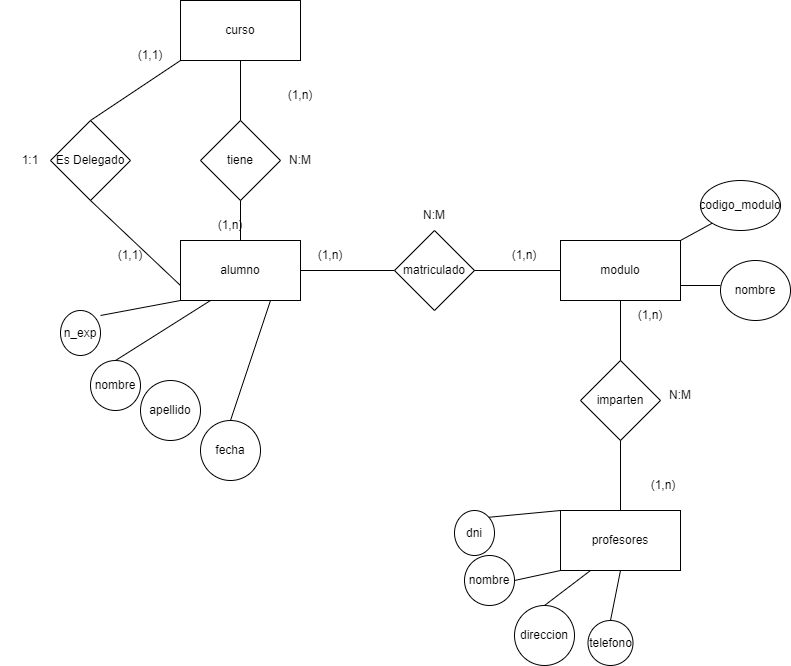

The diagram above was exported from draw.io. Its source (the exported page's mxGraphModel, read from the mxfile embedded in the PNG):
<mxGraphModel dx="1072" dy="1732" grid="1" gridSize="10" guides="1" tooltips="1" connect="1" arrows="1" fold="1" page="1" pageScale="1" pageWidth="827" pageHeight="1169" math="0" shadow="0">
  <root>
    <mxCell id="0" />
    <mxCell id="1" parent="0" />
    <mxCell id="WHiWc7s1eELvKElUrXa4-17" value="alumno" style="rounded=0;whiteSpace=wrap;html=1;" parent="1" vertex="1">
      <mxGeometry x="200" y="-910" width="120" height="60" as="geometry" />
    </mxCell>
    <mxCell id="WHiWc7s1eELvKElUrXa4-18" value="modulo" style="rounded=0;whiteSpace=wrap;html=1;" parent="1" vertex="1">
      <mxGeometry x="580" y="-910" width="120" height="60" as="geometry" />
    </mxCell>
    <mxCell id="WHiWc7s1eELvKElUrXa4-19" value="matriculado" style="rhombus;whiteSpace=wrap;html=1;" parent="1" vertex="1">
      <mxGeometry x="414" y="-920" width="80" height="80" as="geometry" />
    </mxCell>
    <mxCell id="WHiWc7s1eELvKElUrXa4-20" value="" style="endArrow=none;html=1;rounded=0;exitX=1;exitY=0.5;exitDx=0;exitDy=0;entryX=0;entryY=0.5;entryDx=0;entryDy=0;" parent="1" source="WHiWc7s1eELvKElUrXa4-17" target="WHiWc7s1eELvKElUrXa4-19" edge="1">
      <mxGeometry width="50" height="50" relative="1" as="geometry">
        <mxPoint x="450" y="-650" as="sourcePoint" />
        <mxPoint x="500" y="-700" as="targetPoint" />
        <Array as="points" />
      </mxGeometry>
    </mxCell>
    <mxCell id="WHiWc7s1eELvKElUrXa4-23" value="nombre" style="ellipse;whiteSpace=wrap;html=1;" parent="1" vertex="1">
      <mxGeometry x="110" y="-790" width="50" height="50" as="geometry" />
    </mxCell>
    <mxCell id="WHiWc7s1eELvKElUrXa4-25" value="" style="endArrow=none;html=1;rounded=0;exitX=1;exitY=0.5;exitDx=0;exitDy=0;entryX=0;entryY=0.5;entryDx=0;entryDy=0;" parent="1" source="WHiWc7s1eELvKElUrXa4-19" target="WHiWc7s1eELvKElUrXa4-18" edge="1">
      <mxGeometry width="50" height="50" relative="1" as="geometry">
        <mxPoint x="450" y="-650" as="sourcePoint" />
        <mxPoint x="540" y="-790" as="targetPoint" />
      </mxGeometry>
    </mxCell>
    <mxCell id="WHiWc7s1eELvKElUrXa4-27" value="" style="endArrow=none;html=1;rounded=0;exitX=0.25;exitY=1;exitDx=0;exitDy=0;entryX=0.5;entryY=0;entryDx=0;entryDy=0;" parent="1" source="WHiWc7s1eELvKElUrXa4-17" target="WHiWc7s1eELvKElUrXa4-23" edge="1">
      <mxGeometry width="50" height="50" relative="1" as="geometry">
        <mxPoint x="450" y="-650" as="sourcePoint" />
        <mxPoint x="500" y="-700" as="targetPoint" />
      </mxGeometry>
    </mxCell>
    <mxCell id="WHiWc7s1eELvKElUrXa4-33" value="n_exp" style="ellipse;whiteSpace=wrap;html=1;" parent="1" vertex="1">
      <mxGeometry x="80" y="-840" width="40" height="45" as="geometry" />
    </mxCell>
    <mxCell id="WHiWc7s1eELvKElUrXa4-34" value="fecha" style="ellipse;whiteSpace=wrap;html=1;aspect=fixed;" parent="1" vertex="1">
      <mxGeometry x="220" y="-730" width="60" height="60" as="geometry" />
    </mxCell>
    <mxCell id="WHiWc7s1eELvKElUrXa4-36" value="" style="endArrow=none;html=1;rounded=0;entryX=0;entryY=1;entryDx=0;entryDy=0;exitX=0.5;exitY=0;exitDx=0;exitDy=0;" parent="1" target="WHiWc7s1eELvKElUrXa4-17" edge="1">
      <mxGeometry width="50" height="50" relative="1" as="geometry">
        <mxPoint x="120" y="-835" as="sourcePoint" />
        <mxPoint x="370" y="-610" as="targetPoint" />
      </mxGeometry>
    </mxCell>
    <mxCell id="WHiWc7s1eELvKElUrXa4-37" value="" style="endArrow=none;html=1;rounded=0;entryX=0.75;entryY=1;entryDx=0;entryDy=0;exitX=0.5;exitY=0;exitDx=0;exitDy=0;" parent="1" source="WHiWc7s1eELvKElUrXa4-34" target="WHiWc7s1eELvKElUrXa4-17" edge="1">
      <mxGeometry width="50" height="50" relative="1" as="geometry">
        <mxPoint x="320" y="-560" as="sourcePoint" />
        <mxPoint x="370" y="-610" as="targetPoint" />
      </mxGeometry>
    </mxCell>
    <mxCell id="WHiWc7s1eELvKElUrXa4-61" value="profesores" style="rounded=0;whiteSpace=wrap;html=1;" parent="1" vertex="1">
      <mxGeometry x="580" y="-640" width="120" height="60" as="geometry" />
    </mxCell>
    <mxCell id="WHiWc7s1eELvKElUrXa4-62" value="imparten" style="rhombus;whiteSpace=wrap;html=1;" parent="1" vertex="1">
      <mxGeometry x="600" y="-790" width="80" height="80" as="geometry" />
    </mxCell>
    <mxCell id="WHiWc7s1eELvKElUrXa4-63" value="" style="endArrow=none;html=1;rounded=0;entryX=0.5;entryY=0;entryDx=0;entryDy=0;exitX=0.5;exitY=1;exitDx=0;exitDy=0;" parent="1" source="WHiWc7s1eELvKElUrXa4-62" target="WHiWc7s1eELvKElUrXa4-61" edge="1">
      <mxGeometry width="50" height="50" relative="1" as="geometry">
        <mxPoint x="680" y="-650" as="sourcePoint" />
        <mxPoint x="730" y="-700" as="targetPoint" />
      </mxGeometry>
    </mxCell>
    <mxCell id="WHiWc7s1eELvKElUrXa4-65" value="" style="endArrow=none;html=1;rounded=0;entryX=0.5;entryY=0;entryDx=0;entryDy=0;exitX=0.5;exitY=1;exitDx=0;exitDy=0;" parent="1" source="WHiWc7s1eELvKElUrXa4-18" target="WHiWc7s1eELvKElUrXa4-62" edge="1">
      <mxGeometry width="50" height="50" relative="1" as="geometry">
        <mxPoint x="550" y="-800" as="sourcePoint" />
        <mxPoint x="530" y="-970" as="targetPoint" />
      </mxGeometry>
    </mxCell>
    <mxCell id="WHiWc7s1eELvKElUrXa4-75" value="tiene" style="rhombus;whiteSpace=wrap;html=1;" parent="1" vertex="1">
      <mxGeometry x="220" y="-1030" width="80" height="80" as="geometry" />
    </mxCell>
    <mxCell id="WHiWc7s1eELvKElUrXa4-76" value="" style="endArrow=none;html=1;rounded=0;exitX=0.5;exitY=0;exitDx=0;exitDy=0;entryX=0.5;entryY=1;entryDx=0;entryDy=0;" parent="1" source="WHiWc7s1eELvKElUrXa4-75" edge="1" target="WHiWc7s1eELvKElUrXa4-79">
      <mxGeometry width="50" height="50" relative="1" as="geometry">
        <mxPoint x="650" y="-610" as="sourcePoint" />
        <mxPoint x="220" y="-1070" as="targetPoint" />
      </mxGeometry>
    </mxCell>
    <mxCell id="WHiWc7s1eELvKElUrXa4-79" value="curso" style="rounded=0;whiteSpace=wrap;html=1;" parent="1" vertex="1">
      <mxGeometry x="200" y="-1150" width="120" height="60" as="geometry" />
    </mxCell>
    <mxCell id="WHiWc7s1eELvKElUrXa4-82" value="nombre" style="ellipse;whiteSpace=wrap;html=1;" parent="1" vertex="1">
      <mxGeometry x="484" y="-595" width="50" height="50" as="geometry" />
    </mxCell>
    <mxCell id="WHiWc7s1eELvKElUrXa4-83" value="dni" style="ellipse;whiteSpace=wrap;html=1;" parent="1" vertex="1">
      <mxGeometry x="474" y="-640" width="40" height="45" as="geometry" />
    </mxCell>
    <mxCell id="WHiWc7s1eELvKElUrXa4-84" value="direccion" style="ellipse;whiteSpace=wrap;html=1;aspect=fixed;" parent="1" vertex="1">
      <mxGeometry x="534" y="-545" width="60" height="60" as="geometry" />
    </mxCell>
    <mxCell id="WHiWc7s1eELvKElUrXa4-85" value="telefono" style="ellipse;whiteSpace=wrap;html=1;aspect=fixed;" parent="1" vertex="1">
      <mxGeometry x="607.5" y="-530" width="45" height="45" as="geometry" />
    </mxCell>
    <mxCell id="WHiWc7s1eELvKElUrXa4-86" value="apellido" style="ellipse;whiteSpace=wrap;html=1;aspect=fixed;" parent="1" vertex="1">
      <mxGeometry x="160" y="-770" width="60" height="60" as="geometry" />
    </mxCell>
    <mxCell id="WHiWc7s1eELvKElUrXa4-87" value="" style="endArrow=none;html=1;rounded=0;exitX=1;exitY=0;exitDx=0;exitDy=0;entryX=0;entryY=0;entryDx=0;entryDy=0;" parent="1" source="WHiWc7s1eELvKElUrXa4-83" target="WHiWc7s1eELvKElUrXa4-61" edge="1">
      <mxGeometry width="50" height="50" relative="1" as="geometry">
        <mxPoint x="650" y="-650" as="sourcePoint" />
        <mxPoint x="700" y="-700" as="targetPoint" />
      </mxGeometry>
    </mxCell>
    <mxCell id="WHiWc7s1eELvKElUrXa4-88" value="" style="endArrow=none;html=1;rounded=0;exitX=1;exitY=0.5;exitDx=0;exitDy=0;entryX=0;entryY=1;entryDx=0;entryDy=0;" parent="1" source="WHiWc7s1eELvKElUrXa4-82" target="WHiWc7s1eELvKElUrXa4-61" edge="1">
      <mxGeometry width="50" height="50" relative="1" as="geometry">
        <mxPoint x="650" y="-650" as="sourcePoint" />
        <mxPoint x="700" y="-700" as="targetPoint" />
      </mxGeometry>
    </mxCell>
    <mxCell id="WHiWc7s1eELvKElUrXa4-89" value="" style="endArrow=none;html=1;rounded=0;entryX=0.5;entryY=0;entryDx=0;entryDy=0;exitX=0.25;exitY=1;exitDx=0;exitDy=0;" parent="1" source="WHiWc7s1eELvKElUrXa4-61" target="WHiWc7s1eELvKElUrXa4-84" edge="1">
      <mxGeometry width="50" height="50" relative="1" as="geometry">
        <mxPoint x="650" y="-650" as="sourcePoint" />
        <mxPoint x="700" y="-700" as="targetPoint" />
      </mxGeometry>
    </mxCell>
    <mxCell id="WHiWc7s1eELvKElUrXa4-91" value="" style="endArrow=none;html=1;rounded=0;exitX=0.5;exitY=1;exitDx=0;exitDy=0;entryX=0.5;entryY=0;entryDx=0;entryDy=0;" parent="1" source="WHiWc7s1eELvKElUrXa4-61" target="WHiWc7s1eELvKElUrXa4-85" edge="1">
      <mxGeometry width="50" height="50" relative="1" as="geometry">
        <mxPoint x="650" y="-650" as="sourcePoint" />
        <mxPoint x="700" y="-700" as="targetPoint" />
      </mxGeometry>
    </mxCell>
    <mxCell id="WHiWc7s1eELvKElUrXa4-92" value="codigo_modulo" style="ellipse;whiteSpace=wrap;html=1;" parent="1" vertex="1">
      <mxGeometry x="720" y="-970" width="80" height="50" as="geometry" />
    </mxCell>
    <mxCell id="WHiWc7s1eELvKElUrXa4-93" value="nombre" style="ellipse;whiteSpace=wrap;html=1;" parent="1" vertex="1">
      <mxGeometry x="740" y="-890" width="70" height="60" as="geometry" />
    </mxCell>
    <mxCell id="WHiWc7s1eELvKElUrXa4-94" value="" style="endArrow=none;html=1;rounded=0;entryX=1;entryY=0;entryDx=0;entryDy=0;exitX=0;exitY=1;exitDx=0;exitDy=0;" parent="1" target="WHiWc7s1eELvKElUrXa4-18" edge="1">
      <mxGeometry width="50" height="50" relative="1" as="geometry">
        <mxPoint x="731.7157287525381" y="-927.3223304703363" as="sourcePoint" />
        <mxPoint x="770" y="-980" as="targetPoint" />
      </mxGeometry>
    </mxCell>
    <mxCell id="WHiWc7s1eELvKElUrXa4-95" value="" style="endArrow=none;html=1;rounded=0;entryX=1;entryY=0.75;entryDx=0;entryDy=0;exitX=0;exitY=0.5;exitDx=0;exitDy=0;" parent="1" target="WHiWc7s1eELvKElUrXa4-18" edge="1">
      <mxGeometry width="50" height="50" relative="1" as="geometry">
        <mxPoint x="740" y="-865" as="sourcePoint" />
        <mxPoint x="780" y="-900" as="targetPoint" />
      </mxGeometry>
    </mxCell>
    <mxCell id="2" value="(1,n)" style="text;html=1;strokeColor=none;fillColor=none;align=center;verticalAlign=middle;whiteSpace=wrap;rounded=0;" parent="1" vertex="1">
      <mxGeometry x="652.5" y="-680" width="60" height="30" as="geometry" />
    </mxCell>
    <mxCell id="3" value="N:M" style="text;html=1;strokeColor=none;fillColor=none;align=center;verticalAlign=middle;whiteSpace=wrap;rounded=0;" parent="1" vertex="1">
      <mxGeometry x="670" y="-770" width="60" height="30" as="geometry" />
    </mxCell>
    <mxCell id="4" value="(1,n)" style="text;html=1;strokeColor=none;fillColor=none;align=center;verticalAlign=middle;whiteSpace=wrap;rounded=0;" parent="1" vertex="1">
      <mxGeometry x="640" y="-850" width="60" height="30" as="geometry" />
    </mxCell>
    <mxCell id="5" value="N:M" style="text;html=1;strokeColor=none;fillColor=none;align=center;verticalAlign=middle;whiteSpace=wrap;rounded=0;" parent="1" vertex="1">
      <mxGeometry x="424" y="-950" width="60" height="30" as="geometry" />
    </mxCell>
    <mxCell id="6" value="(1,n)" style="text;html=1;strokeColor=none;fillColor=none;align=center;verticalAlign=middle;whiteSpace=wrap;rounded=0;" parent="1" vertex="1">
      <mxGeometry x="320" y="-910" width="60" height="30" as="geometry" />
    </mxCell>
    <mxCell id="7" value="" style="endArrow=none;html=1;entryX=0.5;entryY=1;entryDx=0;entryDy=0;exitX=0.5;exitY=0;exitDx=0;exitDy=0;" parent="1" source="WHiWc7s1eELvKElUrXa4-17" target="WHiWc7s1eELvKElUrXa4-75" edge="1">
      <mxGeometry width="50" height="50" relative="1" as="geometry">
        <mxPoint x="450" y="-860" as="sourcePoint" />
        <mxPoint x="500" y="-910" as="targetPoint" />
      </mxGeometry>
    </mxCell>
    <mxCell id="8" value="(1,n)" style="text;html=1;strokeColor=none;fillColor=none;align=center;verticalAlign=middle;whiteSpace=wrap;rounded=0;" parent="1" vertex="1">
      <mxGeometry x="514" y="-910" width="60" height="30" as="geometry" />
    </mxCell>
    <mxCell id="9" value="(1,n)" style="text;html=1;strokeColor=none;fillColor=none;align=center;verticalAlign=middle;whiteSpace=wrap;rounded=0;" parent="1" vertex="1">
      <mxGeometry x="220" y="-940" width="60" height="30" as="geometry" />
    </mxCell>
    <mxCell id="10" value="N:M" style="text;html=1;strokeColor=none;fillColor=none;align=center;verticalAlign=middle;whiteSpace=wrap;rounded=0;" parent="1" vertex="1">
      <mxGeometry x="290" y="-1005" width="60" height="30" as="geometry" />
    </mxCell>
    <mxCell id="11" value="(1,n)" style="text;html=1;strokeColor=none;fillColor=none;align=center;verticalAlign=middle;whiteSpace=wrap;rounded=0;" parent="1" vertex="1">
      <mxGeometry x="290" y="-1070" width="60" height="30" as="geometry" />
    </mxCell>
    <mxCell id="14" value="Es Delegado" style="rhombus;whiteSpace=wrap;html=1;" vertex="1" parent="1">
      <mxGeometry x="70" y="-1030" width="80" height="80" as="geometry" />
    </mxCell>
    <mxCell id="16" value="" style="endArrow=none;html=1;entryX=0.5;entryY=0;entryDx=0;entryDy=0;exitX=0;exitY=1;exitDx=0;exitDy=0;" edge="1" parent="1" source="WHiWc7s1eELvKElUrXa4-79" target="14">
      <mxGeometry width="50" height="50" relative="1" as="geometry">
        <mxPoint x="160" y="-940" as="sourcePoint" />
        <mxPoint x="260" y="-890" as="targetPoint" />
      </mxGeometry>
    </mxCell>
    <mxCell id="19" value="(1,1)" style="text;html=1;strokeColor=none;fillColor=none;align=center;verticalAlign=middle;whiteSpace=wrap;rounded=0;" vertex="1" parent="1">
      <mxGeometry x="140" y="-1110" width="60" height="30" as="geometry" />
    </mxCell>
    <mxCell id="20" value="1:1" style="text;html=1;strokeColor=none;fillColor=none;align=center;verticalAlign=middle;whiteSpace=wrap;rounded=0;" vertex="1" parent="1">
      <mxGeometry x="20" y="-1005" width="60" height="30" as="geometry" />
    </mxCell>
    <mxCell id="17" value="(1,1)" style="text;html=1;strokeColor=none;fillColor=none;align=center;verticalAlign=middle;whiteSpace=wrap;rounded=0;" vertex="1" parent="1">
      <mxGeometry x="120" y="-910" width="60" height="30" as="geometry" />
    </mxCell>
    <mxCell id="23" value="" style="endArrow=none;html=1;exitX=0.5;exitY=1;exitDx=0;exitDy=0;entryX=0;entryY=0.75;entryDx=0;entryDy=0;" edge="1" parent="1" source="14" target="WHiWc7s1eELvKElUrXa4-17">
      <mxGeometry width="50" height="50" relative="1" as="geometry">
        <mxPoint x="210" y="-840" as="sourcePoint" />
        <mxPoint x="260" y="-890" as="targetPoint" />
      </mxGeometry>
    </mxCell>
  </root>
</mxGraphModel>